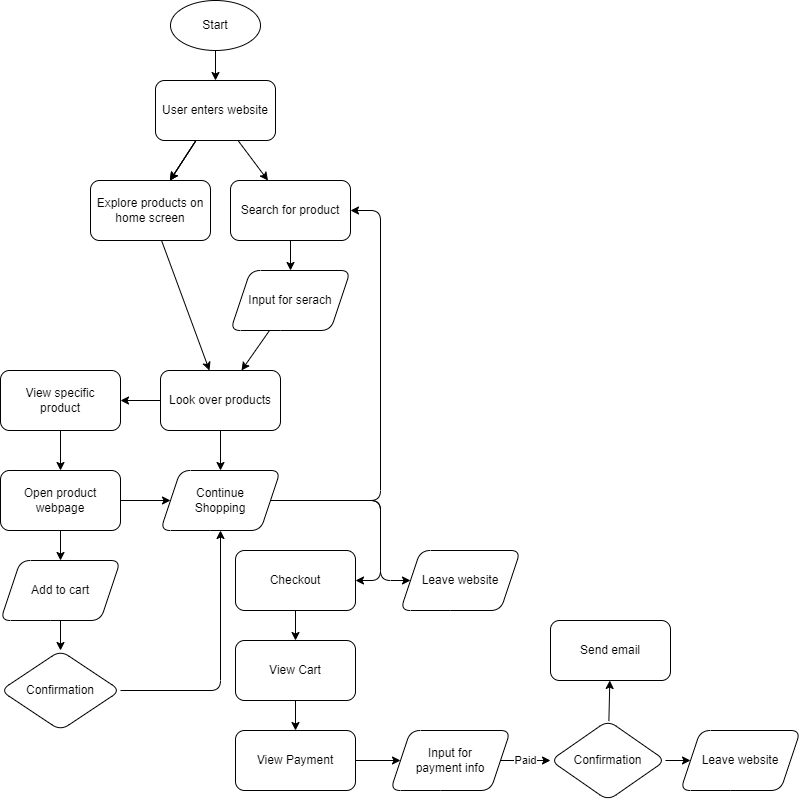

The diagram above was exported from draw.io. Its source (the exported page's mxGraphModel, read from the mxfile embedded in the PNG):
<mxGraphModel dx="1274" dy="910" grid="1" gridSize="10" guides="1" tooltips="1" connect="1" arrows="1" fold="1" page="1" pageScale="1" pageWidth="850" pageHeight="1100" math="0" shadow="0">
  <root>
    <mxCell id="0" />
    <mxCell id="1" parent="0" />
    <mxCell id="15" value="" style="edgeStyle=none;html=1;" edge="1" parent="1" source="6" target="14">
      <mxGeometry relative="1" as="geometry" />
    </mxCell>
    <mxCell id="6" value="Start" style="ellipse;whiteSpace=wrap;html=1;" vertex="1" parent="1">
      <mxGeometry x="1045" y="70" width="90" height="50" as="geometry" />
    </mxCell>
    <mxCell id="21" value="" style="edgeStyle=none;html=1;" edge="1" parent="1" source="7" target="20">
      <mxGeometry relative="1" as="geometry" />
    </mxCell>
    <mxCell id="7" value="Search for product" style="rounded=1;whiteSpace=wrap;html=1;" vertex="1" parent="1">
      <mxGeometry x="1105" y="250" width="120" height="60" as="geometry" />
    </mxCell>
    <mxCell id="23" value="" style="edgeStyle=none;html=1;" edge="1" parent="1" source="9" target="22">
      <mxGeometry relative="1" as="geometry" />
    </mxCell>
    <mxCell id="9" value="Explore products on home screen" style="rounded=1;whiteSpace=wrap;html=1;" vertex="1" parent="1">
      <mxGeometry x="965" y="250" width="120" height="60" as="geometry" />
    </mxCell>
    <mxCell id="16" value="" style="edgeStyle=none;html=1;" edge="1" parent="1" source="14" target="9">
      <mxGeometry relative="1" as="geometry" />
    </mxCell>
    <mxCell id="17" value="" style="edgeStyle=none;html=1;" edge="1" parent="1" source="14" target="9">
      <mxGeometry relative="1" as="geometry" />
    </mxCell>
    <mxCell id="18" value="" style="edgeStyle=none;html=1;" edge="1" parent="1" source="14" target="9">
      <mxGeometry relative="1" as="geometry" />
    </mxCell>
    <mxCell id="19" value="" style="edgeStyle=none;html=1;" edge="1" parent="1" source="14" target="7">
      <mxGeometry relative="1" as="geometry" />
    </mxCell>
    <mxCell id="14" value="User enters website" style="rounded=1;whiteSpace=wrap;html=1;" vertex="1" parent="1">
      <mxGeometry x="1030" y="150" width="120" height="60" as="geometry" />
    </mxCell>
    <mxCell id="24" value="" style="edgeStyle=none;html=1;" edge="1" parent="1" source="20" target="22">
      <mxGeometry relative="1" as="geometry" />
    </mxCell>
    <mxCell id="20" value="Input for serach" style="shape=parallelogram;perimeter=parallelogramPerimeter;whiteSpace=wrap;html=1;fixedSize=1;rounded=1;" vertex="1" parent="1">
      <mxGeometry x="1105" y="340" width="120" height="60" as="geometry" />
    </mxCell>
    <mxCell id="33" value="" style="edgeStyle=none;html=1;" edge="1" parent="1" source="22" target="32">
      <mxGeometry relative="1" as="geometry" />
    </mxCell>
    <mxCell id="43" value="" style="edgeStyle=none;html=1;" edge="1" parent="1" source="22">
      <mxGeometry relative="1" as="geometry">
        <mxPoint x="1095" y="540" as="targetPoint" />
      </mxGeometry>
    </mxCell>
    <mxCell id="22" value="Look over products" style="whiteSpace=wrap;html=1;rounded=1;" vertex="1" parent="1">
      <mxGeometry x="1035" y="440" width="120" height="60" as="geometry" />
    </mxCell>
    <mxCell id="57" value="" style="edgeStyle=none;html=1;" edge="1" parent="1" source="32" target="56">
      <mxGeometry relative="1" as="geometry" />
    </mxCell>
    <mxCell id="32" value="&lt;span&gt;View specific&lt;/span&gt;&lt;br&gt;&lt;span&gt;product&lt;/span&gt;" style="whiteSpace=wrap;html=1;rounded=1;" vertex="1" parent="1">
      <mxGeometry x="875" y="440" width="120" height="60" as="geometry" />
    </mxCell>
    <mxCell id="37" value="" style="edgeStyle=none;html=1;" edge="1" parent="1" source="34" target="36">
      <mxGeometry relative="1" as="geometry" />
    </mxCell>
    <mxCell id="34" value="Add to cart" style="shape=parallelogram;perimeter=parallelogramPerimeter;whiteSpace=wrap;html=1;fixedSize=1;rounded=1;" vertex="1" parent="1">
      <mxGeometry x="875" y="630" width="120" height="60" as="geometry" />
    </mxCell>
    <mxCell id="44" style="edgeStyle=none;html=1;exitX=1;exitY=0.5;exitDx=0;exitDy=0;" edge="1" parent="1" source="36">
      <mxGeometry relative="1" as="geometry">
        <mxPoint x="1095" y="600" as="targetPoint" />
        <Array as="points">
          <mxPoint x="1095" y="760" />
        </Array>
      </mxGeometry>
    </mxCell>
    <mxCell id="36" value="Confirmation" style="rhombus;whiteSpace=wrap;html=1;rounded=1;" vertex="1" parent="1">
      <mxGeometry x="875" y="720" width="120" height="80" as="geometry" />
    </mxCell>
    <mxCell id="45" style="edgeStyle=none;html=1;exitX=1;exitY=0.5;exitDx=0;exitDy=0;entryX=1;entryY=0.5;entryDx=0;entryDy=0;" edge="1" parent="1" target="7">
      <mxGeometry relative="1" as="geometry">
        <mxPoint x="1155" y="570" as="sourcePoint" />
        <Array as="points">
          <mxPoint x="1255" y="570" />
          <mxPoint x="1255" y="280" />
        </Array>
      </mxGeometry>
    </mxCell>
    <mxCell id="47" value="" style="edgeStyle=none;html=1;entryX=1;entryY=0.5;entryDx=0;entryDy=0;" edge="1" parent="1" target="46">
      <mxGeometry relative="1" as="geometry">
        <mxPoint x="1155" y="570" as="sourcePoint" />
        <Array as="points">
          <mxPoint x="1255" y="570" />
          <mxPoint x="1255" y="650" />
        </Array>
      </mxGeometry>
    </mxCell>
    <mxCell id="51" value="" style="edgeStyle=none;html=1;exitX=1;exitY=0.5;exitDx=0;exitDy=0;entryX=0;entryY=0.5;entryDx=0;entryDy=0;" edge="1" parent="1" source="52" target="50">
      <mxGeometry relative="1" as="geometry">
        <mxPoint x="1155" y="570" as="sourcePoint" />
        <Array as="points">
          <mxPoint x="1255" y="570" />
          <mxPoint x="1255" y="650" />
        </Array>
      </mxGeometry>
    </mxCell>
    <mxCell id="61" value="" style="edgeStyle=none;html=1;" edge="1" parent="1" source="46" target="60">
      <mxGeometry relative="1" as="geometry" />
    </mxCell>
    <mxCell id="46" value="Checkout" style="whiteSpace=wrap;html=1;rounded=1;" vertex="1" parent="1">
      <mxGeometry x="1110" y="620" width="120" height="60" as="geometry" />
    </mxCell>
    <mxCell id="50" value="Leave website" style="shape=parallelogram;perimeter=parallelogramPerimeter;whiteSpace=wrap;html=1;fixedSize=1;rounded=1;" vertex="1" parent="1">
      <mxGeometry x="1275" y="620" width="120" height="60" as="geometry" />
    </mxCell>
    <mxCell id="52" value="Continue&lt;br&gt;Shopping" style="shape=parallelogram;perimeter=parallelogramPerimeter;whiteSpace=wrap;html=1;fixedSize=1;rounded=1;" vertex="1" parent="1">
      <mxGeometry x="1035" y="540" width="120" height="60" as="geometry" />
    </mxCell>
    <mxCell id="58" value="" style="edgeStyle=none;html=1;" edge="1" parent="1" source="56" target="34">
      <mxGeometry relative="1" as="geometry" />
    </mxCell>
    <mxCell id="59" value="" style="edgeStyle=none;html=1;" edge="1" parent="1" source="56" target="52">
      <mxGeometry relative="1" as="geometry" />
    </mxCell>
    <mxCell id="56" value="Open product&lt;br&gt;webpage" style="whiteSpace=wrap;html=1;rounded=1;" vertex="1" parent="1">
      <mxGeometry x="875" y="540" width="120" height="60" as="geometry" />
    </mxCell>
    <mxCell id="63" value="" style="edgeStyle=none;html=1;" edge="1" parent="1" source="60" target="62">
      <mxGeometry relative="1" as="geometry" />
    </mxCell>
    <mxCell id="60" value="View Cart" style="whiteSpace=wrap;html=1;rounded=1;" vertex="1" parent="1">
      <mxGeometry x="1110" y="710" width="120" height="60" as="geometry" />
    </mxCell>
    <mxCell id="69" value="" style="edgeStyle=none;html=1;" edge="1" parent="1" source="62" target="68">
      <mxGeometry relative="1" as="geometry" />
    </mxCell>
    <mxCell id="62" value="View Payment" style="whiteSpace=wrap;html=1;rounded=1;" vertex="1" parent="1">
      <mxGeometry x="1110" y="800" width="120" height="60" as="geometry" />
    </mxCell>
    <mxCell id="71" value="Paid" style="edgeStyle=none;html=1;" edge="1" parent="1" source="68" target="70">
      <mxGeometry relative="1" as="geometry" />
    </mxCell>
    <mxCell id="68" value="Input for&lt;br&gt;payment info" style="shape=parallelogram;perimeter=parallelogramPerimeter;whiteSpace=wrap;html=1;fixedSize=1;rounded=1;" vertex="1" parent="1">
      <mxGeometry x="1265" y="800" width="120" height="60" as="geometry" />
    </mxCell>
    <mxCell id="73" value="" style="edgeStyle=none;html=1;" edge="1" parent="1" source="70" target="72">
      <mxGeometry relative="1" as="geometry" />
    </mxCell>
    <mxCell id="77" value="" style="edgeStyle=none;html=1;" edge="1" parent="1" source="70" target="76">
      <mxGeometry relative="1" as="geometry" />
    </mxCell>
    <mxCell id="70" value="Confirmation" style="rhombus;whiteSpace=wrap;html=1;rounded=1;" vertex="1" parent="1">
      <mxGeometry x="1425" y="790" width="115" height="80" as="geometry" />
    </mxCell>
    <mxCell id="72" value="Send email" style="rounded=1;whiteSpace=wrap;html=1;" vertex="1" parent="1">
      <mxGeometry x="1425" y="690" width="120" height="60" as="geometry" />
    </mxCell>
    <mxCell id="76" value="Leave website" style="shape=parallelogram;perimeter=parallelogramPerimeter;whiteSpace=wrap;html=1;fixedSize=1;rounded=1;" vertex="1" parent="1">
      <mxGeometry x="1555" y="800" width="120" height="60" as="geometry" />
    </mxCell>
  </root>
</mxGraphModel>